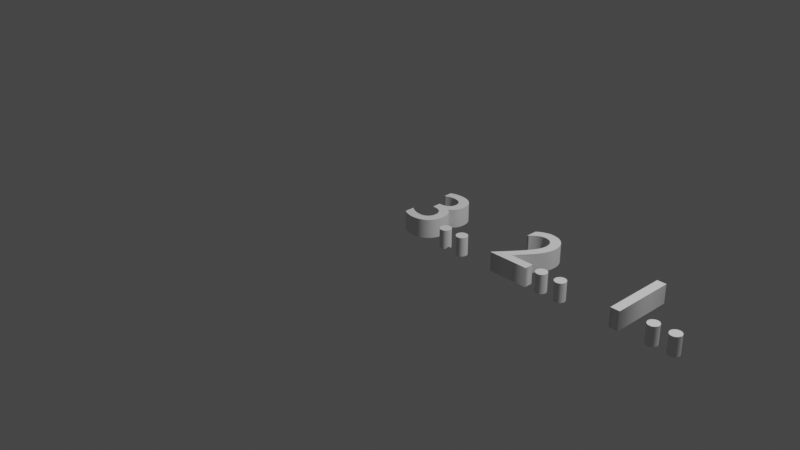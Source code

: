 # Source: DynamiteText.blend  (saved by Blender 2.93.21; exported with 4.5.12 LTS)
import bpy
from mathutils import Matrix  # noqa: F401  (used for matrix-valued properties, if any)

bpy.ops.wm.read_factory_settings(use_empty=True)
scene = bpy.context.scene
scene.name = 'Scene'

# ---- collections
col_collection = bpy.data.collections.new('Collection'); scene.collection.children.link(col_collection)

# ---- world
world_world = bpy.data.worlds.new('World'); scene.world = world_world
world_world.use_nodes = True; world_world.node_tree.nodes.clear()
_N = world_world.node_tree.nodes; _L = world_world.node_tree.links
n0 = _N.new('ShaderNodeOutputWorld'); n0.name = 'World Output'; n0.location = (300, 300)
n1 = _N.new('ShaderNodeBackground'); n1.name = 'Background'; n1.location = (10, 300)
n1.inputs[0].default_value = (0.05088, 0.05088, 0.05088, 1.0)
_L.new(n1.outputs[0], n0.inputs[0])
n0.is_active_output = True
world_world.color = (0.05088, 0.05088, 0.05088)
world_world.use_sun_shadow = False
world_world.sun_shadow_jitter_overblur = 0.0

# ---- cameras
cam_camera = bpy.data.cameras.new('Camera')
cam_camera.clip_end = 100.0
cam_camera.ortho_scale = 7.314

# ---- lights
light_light = bpy.data.lights.new('Light', 'POINT')
light_light.transmission_factor = 0.0
light_light.energy = 1000.0
light_light.shadow_soft_size = 0.1
light_light.shadow_maximum_resolution = 0.006
light_light.use_absolute_resolution = True

# ---- curves / text
txt_text = bpy.data.curves.new('Text', 'FONT')
txt_text.dimensions = '2D'
txt_text.body = '3.. 2.. 1..'
txt_text.use_path_clamp = True
txt_text.bevel_profile.use_clip = True
txt_text.extrude = 0.1
txt_text.small_caps_scale = 0.65
txt_text.underline_height = 0.0

# ---- objects
ob_light = bpy.data.objects.new('Light', light_light)
ob_camera = bpy.data.objects.new('Camera', cam_camera)
ob_text = bpy.data.objects.new('Text', txt_text)

# ---- transforms, parenting, visibility, modifiers, constraints
ob_light.location = (4.076, 1.005, 5.904)
ob_light.rotation_euler = (0.6503, 0.05522, 1.866)
ob_light.lock_rotations_4d = False
ob_light.empty_display_type = 'ARROWS'
ob_light.color = (0.0, 0.0, 0.0, 0.0)
ob_light.lineart.crease_threshold = 0.0
ob_camera.location = (7.359, -6.926, 4.958)
ob_camera.rotation_euler = (1.109, 0.0, 0.8149)
ob_camera.lock_rotations_4d = False
ob_camera.empty_display_type = 'ARROWS'
ob_camera.color = (0.0, 0.0, 0.0, 0.0)
ob_camera.display_type = 'WIRE'
ob_camera.lineart.crease_threshold = 0.0
ob_text.location = (0.0, 0.0, 0.0)
ob_text.lineart.crease_threshold = 0.0

# ---- collection membership
col_collection.objects.link(ob_light)
col_collection.objects.link(ob_camera)
col_collection.objects.link(ob_text)

# ---- scene / render settings (as saved in the file)
scene.camera = ob_camera
scene.frame_start = 1; scene.frame_end = 250; scene.frame_set(1)
scene.render.engine = 'BLENDER_EEVEE_NEXT'
scene.cycles.use_denoising = False
scene.cycles.samples = 128
scene.cycles.sampling_pattern = 'TABULATED_SOBOL'
scene.cycles.use_adaptive_sampling = False
scene.cycles.use_light_tree = False
scene.view_settings.view_transform = 'Filmic'
bpy.context.view_layer.update()
